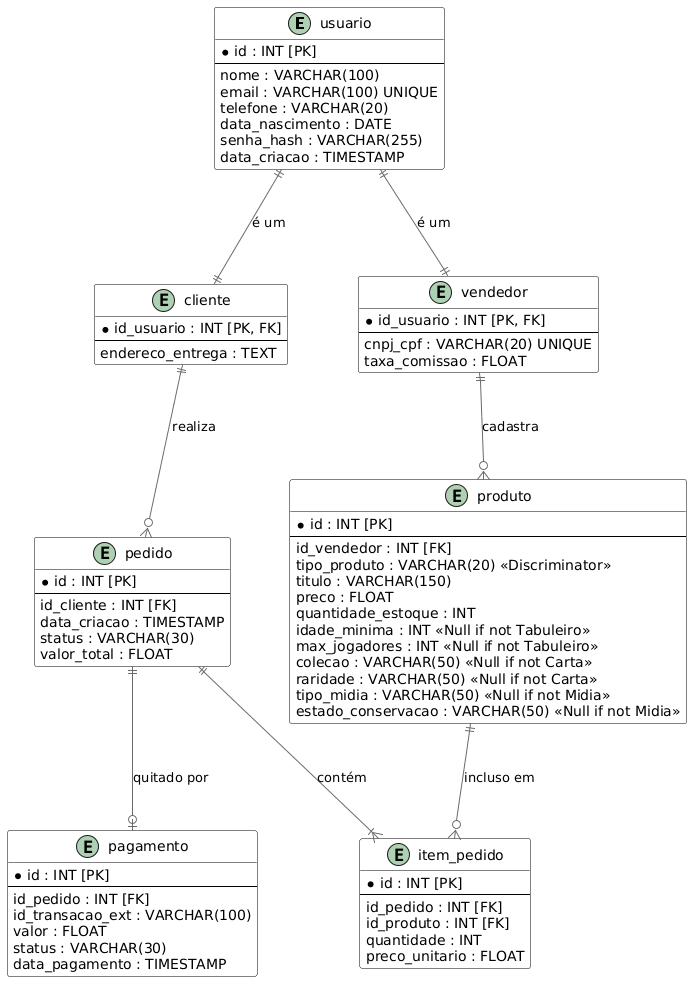

The diagram above was rendered by PlantUML. Its source (embedded in the PNG):
@startuml
top to bottom direction
skinparam shadowing false
skinparam defaultFontName "Segoe UI"
skinparam roundcorner 5

' --- AJUSTES DE ESPAÇAMENTO VERTICAL E HORIZONTAL ---
skinparam nodesep 60
skinparam ranksep 90

' --- ESTILOS ---
skinparam class {
    BackgroundColor White
    BorderColor Black
    ArrowColor DimGray
}

' --- ENTIDADES DO BANCO ---
entity "usuario" as usuario {
  * id : INT [PK]
  --
  nome : VARCHAR(100)
  email : VARCHAR(100) UNIQUE
  telefone : VARCHAR(20)
  data_nascimento : DATE
  senha_hash : VARCHAR(255)
  data_criacao : TIMESTAMP
}

entity "cliente" as cliente {
  * id_usuario : INT [PK, FK]
  --
  endereco_entrega : TEXT
}

entity "vendedor" as vendedor {
  * id_usuario : INT [PK, FK]
  --
  cnpj_cpf : VARCHAR(20) UNIQUE
  taxa_comissao : FLOAT
}

entity "produto" as produto {
  * id : INT [PK]
  --
  id_vendedor : INT [FK]
  tipo_produto : VARCHAR(20) <<Discriminator>>
  titulo : VARCHAR(150)
  preco : FLOAT
  quantidade_estoque : INT
  idade_minima : INT <<Null if not Tabuleiro>>
  max_jogadores : INT <<Null if not Tabuleiro>>
  colecao : VARCHAR(50) <<Null if not Carta>>
  raridade : VARCHAR(50) <<Null if not Carta>>
  tipo_midia : VARCHAR(50) <<Null if not Midia>>
  estado_conservacao : VARCHAR(50) <<Null if not Midia>>
}

entity "pedido" as pedido {
  * id : INT [PK]
  --
  id_cliente : INT [FK]
  data_criacao : TIMESTAMP
  status : VARCHAR(30)
  valor_total : FLOAT
}

entity "item_pedido" as item_pedido {
  * id : INT [PK]
  --
  id_pedido : INT [FK]
  id_produto : INT [FK]
  quantidade : INT
  preco_unitario : FLOAT
}

entity "pagamento" as pagamento {
  * id : INT [PK]
  --
  id_pedido : INT [FK]
  id_transacao_ext : VARCHAR(100)
  valor : FLOAT
  status : VARCHAR(30)
  data_pagamento : TIMESTAMP
}

' --- RELACIONAMENTOS (PÉ DE GALINHA) ---

' Herança simulada com tabelas 1:1
usuario ||--|| cliente : "é um"
usuario ||--|| vendedor : "é um"

' Vendedor tem muitos Produtos (1:N)
vendedor ||--o{ produto : "cadastra"

' Cliente faz muitos Pedidos (1:N)
cliente ||--o{ pedido : "realiza"

' Pedido tem muitos Itens (1:N)
pedido ||--|{ item_pedido : "contém"

' Item pertence a um Produto (N:1)
produto ||--o{ item_pedido : "incluso em"

' Pedido tem um Pagamento (1:1)
pedido ||--o| pagamento : "quitado por"
@enduml